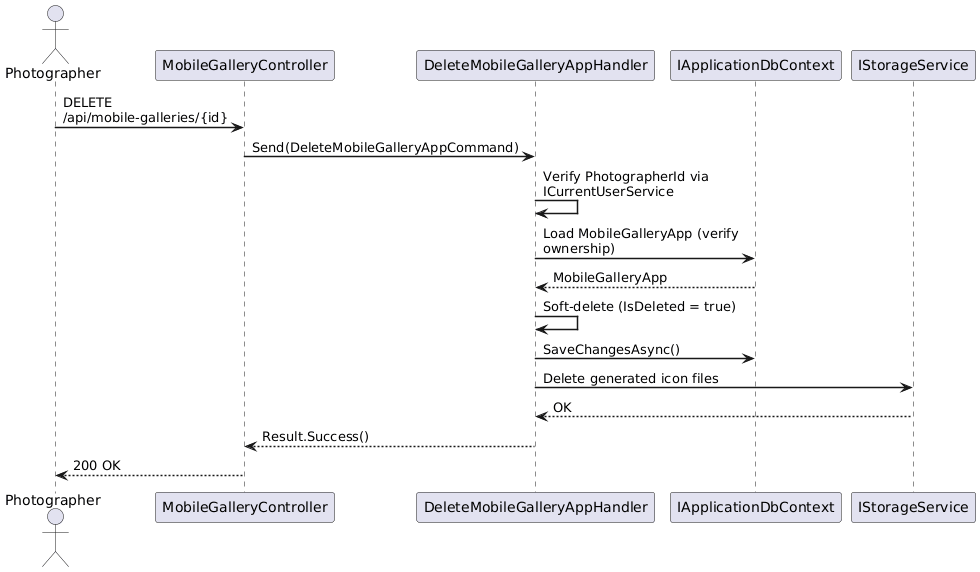

The diagram above was rendered by PlantUML. Its source (embedded in the PNG):
@startuml
skinparam sequenceArrowThickness 1.5
skinparam maxMessageSize 200

actor Photographer
participant "MobileGalleryController" as API
participant "DeleteMobileGalleryAppHandler" as Handler
participant "IApplicationDbContext" as DB
participant "IStorageService" as Storage

Photographer -> API : DELETE /api/mobile-galleries/{id}
API -> Handler : Send(DeleteMobileGalleryAppCommand)

Handler -> Handler : Verify PhotographerId via ICurrentUserService
Handler -> DB : Load MobileGalleryApp (verify ownership)
DB --> Handler : MobileGalleryApp

Handler -> Handler : Soft-delete (IsDeleted = true)
Handler -> DB : SaveChangesAsync()

Handler -> Storage : Delete generated icon files
Storage --> Handler : OK

Handler --> API : Result.Success()
API --> Photographer : 200 OK

@enduml